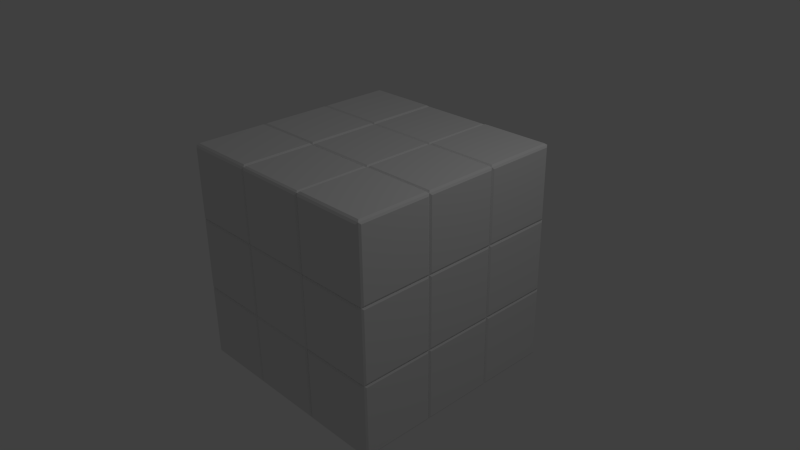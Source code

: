# Source: rubics.blend  (saved by Blender 2.71.0; exported with 4.5.12 LTS)
import bpy
from mathutils import Matrix  # noqa: F401  (used for matrix-valued properties, if any)

bpy.ops.wm.read_factory_settings(use_empty=True)
scene = bpy.context.scene
scene.name = 'Scene'

# ---- collections
col_collection_1 = bpy.data.collections.new('Collection 1'); scene.collection.children.link(col_collection_1)

# ---- materials (node trees are filled in below, after node groups)
mat_material = bpy.data.materials.new('Material')
mat_material.alpha_threshold = 0.0
mat_material.use_transparent_shadow = False
mat_material.roughness = 0.5
mat_material.line_color = (0.0, 0.0, 0.0, 1.0)

# ---- material node trees

# ---- world
world_world = bpy.data.worlds.new('World'); scene.world = world_world
world_world.color = (0.05088, 0.05088, 0.05088)
world_world.use_sun_shadow = False
world_world.sun_shadow_jitter_overblur = 0.0
world_world.cycles.sampling_method = 'MANUAL'
world_world.cycles.sample_map_resolution = 256

# ---- cameras
cam_camera = bpy.data.cameras.new('Camera')
cam_camera.clip_end = 100.0
cam_camera.lens = 35.0
cam_camera.sensor_width = 32.0
cam_camera.sensor_height = 18.0
cam_camera.ortho_scale = 7.314
cam_camera.dof.focus_distance = 0.0
cam_camera.dof.aperture_fstop = 128.0

# ---- lights
light_lamp = bpy.data.lights.new('Lamp', 'POINT')
light_lamp.transmission_factor = 0.0
light_lamp.cutoff_distance = 30.0
light_lamp.energy = 100.0
light_lamp.shadow_buffer_clip_start = 1.001
light_lamp.shadow_soft_size = 0.1
light_lamp.shadow_maximum_resolution = 0.006
light_lamp.use_absolute_resolution = True
light_lamp.cycles.use_multiple_importance_sampling = False

# ---- meshes
me_cube_028 = bpy.data.meshes.new('Cube.028')
me_cube_028.from_pydata([(1.0, 1.0, -1.0), (1.0, -1.0, -1.0), (-1.0, -1.0, -1.0), (-1.0, 1.0, -1.0), (1.0, 1.0, 1.0), (1.0, -1.0, 1.0), (-1.0, -1.0, 1.0), (-1.0, 1.0, 1.0), (1.0, 1.0, -1.0), (1.0, -1.0, -1.0), (1.0, 1.0, 1.0), (1.0, -1.0, 1.0), (1.0, 1.0, -1.0), (1.0, -1.0, -1.0), (1.0, 1.0, 1.0), (1.0, -1.0, 1.0), (1.0, 1.0, -1.0), (1.0, -1.0, -1.0), (1.0, 1.0, 1.0), (1.0, -1.0, 1.0), (1.03, 0.95, -0.95), (1.03, -0.95, -0.95), (1.03, 0.95, 0.95), (1.03, -0.95, 0.95)], [], [(0, 1, 2, 3), (4, 7, 6, 5), (4, 5, 11, 10), (1, 5, 6, 2), (2, 6, 7, 3), (4, 0, 3, 7), (10, 11, 15, 14), (5, 1, 9, 11), (0, 4, 10, 8), (1, 0, 8, 9), (14, 15, 19, 18), (11, 9, 13, 15), (8, 10, 14, 12), (9, 8, 12, 13), (18, 19, 23, 22), (15, 13, 17, 19), (12, 14, 18, 16), (13, 12, 16, 17), (20, 22, 23, 21), (19, 17, 21, 23), (16, 18, 22, 20), (17, 16, 20, 21)])
me_cube_028.materials.append(mat_material)
me_cube_028.use_remesh_preserve_volume = False
me_cube_028.use_remesh_preserve_attributes = False
me_cube_028.use_mirror_vertex_groups = False
me_cube_028.update()
me_cube_027 = bpy.data.meshes.new('Cube.027')
me_cube_027.from_pydata([(1.0, 1.0, -1.0), (1.0, -1.0, -1.0), (-1.0, -1.0, -1.0), (-1.0, 1.0, -1.0), (1.0, 1.0, 1.0), (1.0, -1.0, 1.0), (-1.0, -1.0, 1.0), (-1.0, 1.0, 1.0), (1.0, 1.0, -1.0), (1.0, -1.0, -1.0), (1.0, 1.0, 1.0), (1.0, -1.0, 1.0), (1.0, 1.0, -1.0), (1.0, -1.0, -1.0), (1.0, 1.0, 1.0), (1.0, -1.0, 1.0), (1.0, 1.0, -1.0), (1.0, -1.0, -1.0), (1.0, 1.0, 1.0), (1.0, -1.0, 1.0), (1.03, 0.95, -0.95), (1.03, -0.95, -0.95), (1.03, 0.95, 0.95), (1.03, -0.95, 0.95)], [], [(0, 1, 2, 3), (4, 7, 6, 5), (4, 5, 11, 10), (1, 5, 6, 2), (2, 6, 7, 3), (4, 0, 3, 7), (10, 11, 15, 14), (5, 1, 9, 11), (0, 4, 10, 8), (1, 0, 8, 9), (14, 15, 19, 18), (11, 9, 13, 15), (8, 10, 14, 12), (9, 8, 12, 13), (18, 19, 23, 22), (15, 13, 17, 19), (12, 14, 18, 16), (13, 12, 16, 17), (20, 22, 23, 21), (19, 17, 21, 23), (16, 18, 22, 20), (17, 16, 20, 21)])
me_cube_027.materials.append(mat_material)
me_cube_027.use_remesh_preserve_volume = False
me_cube_027.use_remesh_preserve_attributes = False
me_cube_027.use_mirror_vertex_groups = False
me_cube_027.update()
me_cube_026 = bpy.data.meshes.new('Cube.026')
me_cube_026.from_pydata([(1.0, 1.0, -1.0), (1.0, -1.0, -1.0), (-1.0, -1.0, -1.0), (-1.0, 1.0, -1.0), (1.0, 1.0, 1.0), (1.0, -1.0, 1.0), (-1.0, -1.0, 1.0), (-1.0, 1.0, 1.0), (1.0, 1.0, -1.0), (1.0, -1.0, -1.0), (1.0, 1.0, 1.0), (1.0, -1.0, 1.0), (1.0, 1.0, -1.0), (1.0, -1.0, -1.0), (1.0, 1.0, 1.0), (1.0, -1.0, 1.0), (1.0, 1.0, -1.0), (1.0, -1.0, -1.0), (1.0, 1.0, 1.0), (1.0, -1.0, 1.0), (1.03, 0.95, -0.95), (1.03, -0.95, -0.95), (1.03, 0.95, 0.95), (1.03, -0.95, 0.95), (1.0, 1.0, -1.0), (-1.0, 1.0, -1.0), (1.0, 1.0, 1.0), (-1.0, 1.0, 1.0), (0.95, 1.04, -0.95), (-0.95, 1.04, -0.95), (0.95, 1.04, 0.95), (-0.95, 1.04, 0.95)], [], [(0, 1, 2, 3), (4, 7, 6, 5), (4, 5, 11, 10), (1, 5, 6, 2), (2, 6, 7, 3), (7, 4, 26, 27), (10, 11, 15, 14), (5, 1, 9, 11), (0, 4, 10, 8), (1, 0, 8, 9), (14, 15, 19, 18), (11, 9, 13, 15), (8, 10, 14, 12), (9, 8, 12, 13), (18, 19, 23, 22), (15, 13, 17, 19), (12, 14, 18, 16), (13, 12, 16, 17), (20, 22, 23, 21), (19, 17, 21, 23), (16, 18, 22, 20), (17, 16, 20, 21), (27, 26, 30, 31), (3, 7, 27, 25), (4, 0, 24, 26), (0, 3, 25, 24), (30, 28, 29, 31), (25, 27, 31, 29), (26, 24, 28, 30), (24, 25, 29, 28)])
me_cube_026.materials.append(mat_material)
me_cube_026.use_remesh_preserve_volume = False
me_cube_026.use_remesh_preserve_attributes = False
me_cube_026.use_mirror_vertex_groups = False
me_cube_026.update()
me_cube_025 = bpy.data.meshes.new('Cube.025')
me_cube_025.from_pydata([(1.0, 1.0, -1.0), (1.0, -1.0, -1.0), (-1.0, -1.0, -1.0), (-1.0, 1.0, -1.0), (1.0, 1.0, 1.0), (1.0, -1.0, 1.0), (-1.0, -1.0, 1.0), (-1.0, 1.0, 1.0), (1.0, 1.0, -1.0), (1.0, -1.0, -1.0), (1.0, 1.0, 1.0), (1.0, -1.0, 1.0), (1.0, 1.0, -1.0), (1.0, -1.0, -1.0), (1.0, 1.0, 1.0), (1.0, -1.0, 1.0), (1.0, 1.0, -1.0), (1.0, -1.0, -1.0), (1.0, 1.0, 1.0), (1.0, -1.0, 1.0), (1.03, 0.95, -0.95), (1.03, -0.95, -0.95), (1.03, 0.95, 0.95), (1.03, -0.95, 0.95), (0.95, -1.04, -0.95), (-0.95, -1.04, -0.95), (0.95, -1.04, 0.95), (-0.95, -1.04, 0.95)], [], [(0, 1, 2, 3), (4, 7, 6, 5), (4, 5, 11, 10), (5, 6, 27, 26), (2, 6, 7, 3), (4, 0, 3, 7), (10, 11, 15, 14), (5, 1, 9, 11), (0, 4, 10, 8), (1, 0, 8, 9), (14, 15, 19, 18), (11, 9, 13, 15), (8, 10, 14, 12), (9, 8, 12, 13), (18, 19, 23, 22), (15, 13, 17, 19), (12, 14, 18, 16), (13, 12, 16, 17), (20, 22, 23, 21), (19, 17, 21, 23), (16, 18, 22, 20), (17, 16, 20, 21), (24, 26, 27, 25), (6, 2, 25, 27), (1, 5, 26, 24), (2, 1, 24, 25)])
me_cube_025.materials.append(mat_material)
me_cube_025.use_remesh_preserve_volume = False
me_cube_025.use_remesh_preserve_attributes = False
me_cube_025.use_mirror_vertex_groups = False
me_cube_025.update()
me_cube_024 = bpy.data.meshes.new('Cube.024')
me_cube_024.from_pydata([(1.0, 1.0, -1.0), (1.0, -1.0, -1.0), (-1.0, -1.0, -1.0), (-1.0, 1.0, -1.0), (1.0, 1.0, 1.0), (1.0, -1.0, 1.0), (-1.0, -1.0, 1.0), (-1.0, 1.0, 1.0), (1.0, 1.0, -1.0), (1.0, -1.0, -1.0), (1.0, 1.0, 1.0), (1.0, -1.0, 1.0), (1.0, 1.0, -1.0), (1.0, -1.0, -1.0), (1.0, 1.0, 1.0), (1.0, -1.0, 1.0), (1.0, 1.0, -1.0), (1.0, -1.0, -1.0), (1.0, 1.0, 1.0), (1.0, -1.0, 1.0), (1.03, 0.95, -0.95), (1.03, -0.95, -0.95), (1.03, 0.95, 0.95), (1.03, -0.95, 0.95)], [], [(0, 1, 2, 3), (4, 7, 6, 5), (4, 5, 11, 10), (1, 5, 6, 2), (2, 6, 7, 3), (4, 0, 3, 7), (10, 11, 15, 14), (5, 1, 9, 11), (0, 4, 10, 8), (1, 0, 8, 9), (14, 15, 19, 18), (11, 9, 13, 15), (8, 10, 14, 12), (9, 8, 12, 13), (18, 19, 23, 22), (15, 13, 17, 19), (12, 14, 18, 16), (13, 12, 16, 17), (20, 22, 23, 21), (19, 17, 21, 23), (16, 18, 22, 20), (17, 16, 20, 21)])
me_cube_024.materials.append(mat_material)
me_cube_024.use_remesh_preserve_volume = False
me_cube_024.use_remesh_preserve_attributes = False
me_cube_024.use_mirror_vertex_groups = False
me_cube_024.update()
me_cube_023 = bpy.data.meshes.new('Cube.023')
me_cube_023.from_pydata([(1.0, 1.0, -1.0), (1.0, -1.0, -1.0), (-1.0, -1.0, -1.0), (-1.0, 1.0, -1.0), (1.0, 1.0, 1.0), (1.0, -1.0, 1.0), (-1.0, -1.0, 1.0), (-1.0, 1.0, 1.0), (1.0, 1.0, -1.0), (1.0, -1.0, -1.0), (1.0, 1.0, 1.0), (1.0, -1.0, 1.0), (1.0, 1.0, -1.0), (1.0, -1.0, -1.0), (1.0, 1.0, 1.0), (1.0, -1.0, 1.0), (1.0, 1.0, -1.0), (1.0, -1.0, -1.0), (1.0, 1.0, 1.0), (1.0, -1.0, 1.0), (1.03, 0.95, -0.95), (1.03, -0.95, -0.95), (1.03, 0.95, 0.95), (1.03, -0.95, 0.95)], [], [(0, 1, 2, 3), (4, 7, 6, 5), (4, 5, 11, 10), (1, 5, 6, 2), (2, 6, 7, 3), (4, 0, 3, 7), (10, 11, 15, 14), (5, 1, 9, 11), (0, 4, 10, 8), (1, 0, 8, 9), (14, 15, 19, 18), (11, 9, 13, 15), (8, 10, 14, 12), (9, 8, 12, 13), (18, 19, 23, 22), (15, 13, 17, 19), (12, 14, 18, 16), (13, 12, 16, 17), (20, 22, 23, 21), (19, 17, 21, 23), (16, 18, 22, 20), (17, 16, 20, 21)])
me_cube_023.materials.append(mat_material)
me_cube_023.use_remesh_preserve_volume = False
me_cube_023.use_remesh_preserve_attributes = False
me_cube_023.use_mirror_vertex_groups = False
me_cube_023.update()
me_cube_022 = bpy.data.meshes.new('Cube.022')
me_cube_022.from_pydata([(1.0, 1.0, -1.0), (1.0, -1.0, -1.0), (-1.0, -1.0, -1.0), (-1.0, 1.0, -1.0), (1.0, 1.0, 1.0), (1.0, -1.0, 1.0), (-1.0, -1.0, 1.0), (-1.0, 1.0, 1.0), (1.0, 1.0, -1.0), (1.0, -1.0, -1.0), (1.0, 1.0, 1.0), (1.0, -1.0, 1.0), (1.0, 1.0, -1.0), (1.0, -1.0, -1.0), (1.0, 1.0, 1.0), (1.0, -1.0, 1.0), (1.0, 1.0, -1.0), (1.0, -1.0, -1.0), (1.0, 1.0, 1.0), (1.0, -1.0, 1.0), (1.03, 0.95, -0.95), (1.03, -0.95, -0.95), (1.03, 0.95, 0.95), (1.03, -0.95, 0.95), (0.95, -1.04, -0.95), (-0.95, -1.04, -0.95), (0.95, -1.04, 0.95), (-0.95, -1.04, 0.95)], [], [(0, 1, 2, 3), (4, 7, 6, 5), (4, 5, 11, 10), (5, 6, 27, 26), (2, 6, 7, 3), (4, 0, 3, 7), (10, 11, 15, 14), (5, 1, 9, 11), (0, 4, 10, 8), (1, 0, 8, 9), (14, 15, 19, 18), (11, 9, 13, 15), (8, 10, 14, 12), (9, 8, 12, 13), (18, 19, 23, 22), (15, 13, 17, 19), (12, 14, 18, 16), (13, 12, 16, 17), (20, 22, 23, 21), (19, 17, 21, 23), (16, 18, 22, 20), (17, 16, 20, 21), (24, 26, 27, 25), (6, 2, 25, 27), (1, 5, 26, 24), (2, 1, 24, 25)])
me_cube_022.materials.append(mat_material)
me_cube_022.use_remesh_preserve_volume = False
me_cube_022.use_remesh_preserve_attributes = False
me_cube_022.use_mirror_vertex_groups = False
me_cube_022.update()
me_cube_021 = bpy.data.meshes.new('Cube.021')
me_cube_021.from_pydata([(1.0, 1.0, -1.0), (1.0, -1.0, -1.0), (-1.0, -1.0, -1.0), (-1.0, 1.0, -1.0), (1.0, 1.0, 1.0), (1.0, -1.0, 1.0), (-1.0, -1.0, 1.0), (-1.0, 1.0, 1.0), (1.0, 1.0, -1.0), (1.0, -1.0, -1.0), (1.0, 1.0, 1.0), (1.0, -1.0, 1.0), (1.0, 1.0, -1.0), (1.0, -1.0, -1.0), (1.0, 1.0, 1.0), (1.0, -1.0, 1.0), (1.0, 1.0, -1.0), (1.0, -1.0, -1.0), (1.0, 1.0, 1.0), (1.0, -1.0, 1.0), (1.03, 0.95, -0.95), (1.03, -0.95, -0.95), (1.03, 0.95, 0.95), (1.03, -0.95, 0.95), (1.0, 1.0, -1.0), (-1.0, 1.0, -1.0), (1.0, 1.0, 1.0), (-1.0, 1.0, 1.0), (1.0, 1.0, -1.0), (-1.0, 1.0, -1.0), (1.0, 1.0, 1.0), (-1.0, 1.0, 1.0), (0.95, 1.04, -0.95), (-0.95, 1.04, -0.95), (0.95, 1.04, 0.95), (-0.95, 1.04, 0.95)], [], [(0, 1, 2, 3), (4, 7, 6, 5), (4, 5, 11, 10), (1, 5, 6, 2), (2, 6, 7, 3), (7, 4, 26, 27), (10, 11, 15, 14), (5, 1, 9, 11), (0, 4, 10, 8), (1, 0, 8, 9), (14, 15, 19, 18), (11, 9, 13, 15), (8, 10, 14, 12), (9, 8, 12, 13), (18, 19, 23, 22), (15, 13, 17, 19), (12, 14, 18, 16), (13, 12, 16, 17), (20, 22, 23, 21), (19, 17, 21, 23), (16, 18, 22, 20), (17, 16, 20, 21), (27, 26, 30, 31), (3, 7, 27, 25), (4, 0, 24, 26), (0, 3, 25, 24), (31, 30, 34, 35), (25, 27, 31, 29), (26, 24, 28, 30), (24, 25, 29, 28), (34, 32, 33, 35), (29, 31, 35, 33), (30, 28, 32, 34), (28, 29, 33, 32)])
me_cube_021.materials.append(mat_material)
me_cube_021.use_remesh_preserve_volume = False
me_cube_021.use_remesh_preserve_attributes = False
me_cube_021.use_mirror_vertex_groups = False
me_cube_021.update()
me_cube_020 = bpy.data.meshes.new('Cube.020')
me_cube_020.from_pydata([(1.0, 1.0, -1.0), (1.0, -1.0, -1.0), (-1.0, -1.0, -1.0), (-1.0, 1.0, -1.0), (1.0, 1.0, 1.0), (1.0, -1.0, 1.0), (-1.0, -1.0, 1.0), (-1.0, 1.0, 1.0), (1.0, 1.0, -1.0), (1.0, -1.0, -1.0), (1.0, 1.0, 1.0), (1.0, -1.0, 1.0), (1.0, 1.0, -1.0), (1.0, -1.0, -1.0), (1.0, 1.0, 1.0), (1.0, -1.0, 1.0), (1.0, 1.0, -1.0), (1.0, -1.0, -1.0), (1.0, 1.0, 1.0), (1.0, -1.0, 1.0), (1.03, 0.95, -0.95), (1.03, -0.95, -0.95), (1.03, 0.95, 0.95), (1.03, -0.95, 0.95), (1.03, 0.95, -0.95), (1.03, -0.95, -0.95), (1.03, 0.95, 0.95), (1.03, -0.95, 0.95), (0.95, 1.04, -0.95), (-0.95, 1.04, -0.95), (0.95, 1.04, 0.95), (-0.95, 1.04, 0.95)], [], [(0, 1, 2, 3), (4, 7, 6, 5), (4, 5, 11, 10), (1, 5, 6, 2), (2, 6, 7, 3), (7, 4, 30, 31), (10, 11, 15, 14), (5, 1, 9, 11), (0, 4, 10, 8), (1, 0, 8, 9), (14, 15, 19, 18), (11, 9, 13, 15), (8, 10, 14, 12), (9, 8, 12, 13), (18, 19, 23, 22), (15, 13, 17, 19), (12, 14, 18, 16), (13, 12, 16, 17), (22, 23, 27, 26), (19, 17, 21, 23), (16, 18, 22, 20), (17, 16, 20, 21), (24, 26, 27, 25), (23, 21, 25, 27), (20, 22, 26, 24), (21, 20, 24, 25), (30, 28, 29, 31), (3, 7, 31, 29), (4, 0, 28, 30), (0, 3, 29, 28)])
me_cube_020.materials.append(mat_material)
me_cube_020.use_remesh_preserve_volume = False
me_cube_020.use_remesh_preserve_attributes = False
me_cube_020.use_mirror_vertex_groups = False
me_cube_020.update()
me_cube_019 = bpy.data.meshes.new('Cube.019')
me_cube_019.from_pydata([(1.0, 1.0, -1.0), (1.0, -1.0, -1.0), (-1.0, -1.0, -1.0), (-1.0, 1.0, -1.0), (1.0, 1.0, 1.0), (1.0, -1.0, 1.0), (-1.0, -1.0, 1.0), (-1.0, 1.0, 1.0), (1.0, 1.0, -1.0), (1.0, -1.0, -1.0), (1.0, 1.0, 1.0), (1.0, -1.0, 1.0), (1.0, 1.0, -1.0), (1.0, -1.0, -1.0), (1.0, 1.0, 1.0), (1.0, -1.0, 1.0), (1.0, 1.0, -1.0), (1.0, -1.0, -1.0), (1.0, 1.0, 1.0), (1.0, -1.0, 1.0), (1.03, 0.95, -0.95), (1.03, -0.95, -0.95), (1.03, 0.95, 0.95), (1.03, -0.95, 0.95), (0.95, -1.04, -0.95), (-0.95, -1.04, -0.95), (0.95, -1.04, 0.95), (-0.95, -1.04, 0.95)], [], [(0, 1, 2, 3), (4, 7, 6, 5), (4, 5, 11, 10), (5, 6, 27, 26), (2, 6, 7, 3), (4, 0, 3, 7), (10, 11, 15, 14), (5, 1, 9, 11), (0, 4, 10, 8), (1, 0, 8, 9), (14, 15, 19, 18), (11, 9, 13, 15), (8, 10, 14, 12), (9, 8, 12, 13), (18, 19, 23, 22), (15, 13, 17, 19), (12, 14, 18, 16), (13, 12, 16, 17), (20, 22, 23, 21), (19, 17, 21, 23), (16, 18, 22, 20), (17, 16, 20, 21), (24, 26, 27, 25), (6, 2, 25, 27), (1, 5, 26, 24), (2, 1, 24, 25)])
me_cube_019.materials.append(mat_material)
me_cube_019.use_remesh_preserve_volume = False
me_cube_019.use_remesh_preserve_attributes = False
me_cube_019.use_mirror_vertex_groups = False
me_cube_019.update()
me_cube_018 = bpy.data.meshes.new('Cube.018')
me_cube_018.from_pydata([(1.0, 1.0, -1.0), (1.0, -1.0, -1.0), (-1.0, -1.0, -1.0), (-1.0, 1.0, -1.0), (1.0, 1.0, 1.0), (1.0, -1.0, 1.0), (-1.0, -1.0, 1.0), (-1.0, 1.0, 1.0), (1.0, 1.0, -1.0), (1.0, -1.0, -1.0), (1.0, 1.0, 1.0), (1.0, -1.0, 1.0), (1.0, 1.0, -1.0), (1.0, -1.0, -1.0), (1.0, 1.0, 1.0), (1.0, -1.0, 1.0), (1.0, 1.0, -1.0), (1.0, -1.0, -1.0), (1.0, 1.0, 1.0), (1.0, -1.0, 1.0), (1.03, 0.95, -0.95), (1.03, -0.95, -0.95), (1.03, 0.95, 0.95), (1.03, -0.95, 0.95)], [], [(0, 1, 2, 3), (4, 7, 6, 5), (4, 5, 11, 10), (1, 5, 6, 2), (2, 6, 7, 3), (4, 0, 3, 7), (10, 11, 15, 14), (5, 1, 9, 11), (0, 4, 10, 8), (1, 0, 8, 9), (14, 15, 19, 18), (11, 9, 13, 15), (8, 10, 14, 12), (9, 8, 12, 13), (18, 19, 23, 22), (15, 13, 17, 19), (12, 14, 18, 16), (13, 12, 16, 17), (20, 22, 23, 21), (19, 17, 21, 23), (16, 18, 22, 20), (17, 16, 20, 21)])
me_cube_018.materials.append(mat_material)
me_cube_018.use_remesh_preserve_volume = False
me_cube_018.use_remesh_preserve_attributes = False
me_cube_018.use_mirror_vertex_groups = False
me_cube_018.update()
me_cube_017 = bpy.data.meshes.new('Cube.017')
me_cube_017.from_pydata([(1.0, 1.0, -1.0), (1.0, -1.0, -1.0), (-1.0, -1.0, -1.0), (-1.0, 1.0, -1.0), (1.0, 1.0, 1.0), (1.0, -1.0, 1.0), (-1.0, -1.0, 1.0), (-1.0, 1.0, 1.0), (1.0, 1.0, -1.0), (1.0, -1.0, -1.0), (1.0, 1.0, 1.0), (1.0, -1.0, 1.0), (1.0, 1.0, -1.0), (1.0, -1.0, -1.0), (1.0, 1.0, 1.0), (1.0, -1.0, 1.0), (1.0, 1.0, -1.0), (1.0, -1.0, -1.0), (1.0, 1.0, 1.0), (1.0, -1.0, 1.0), (1.03, 0.95, -0.95), (1.03, -0.95, -0.95), (1.03, 0.95, 0.95), (1.03, -0.95, 0.95), (0.95, 0.95, 1.04), (0.95, -0.95, 1.04), (-0.95, -0.95, 1.04), (-0.95, 0.95, 1.04)], [], [(0, 1, 2, 3), (7, 6, 26, 27), (4, 5, 11, 10), (1, 5, 6, 2), (2, 6, 7, 3), (4, 0, 3, 7), (10, 11, 15, 14), (5, 1, 9, 11), (0, 4, 10, 8), (1, 0, 8, 9), (14, 15, 19, 18), (11, 9, 13, 15), (8, 10, 14, 12), (9, 8, 12, 13), (18, 19, 23, 22), (15, 13, 17, 19), (12, 14, 18, 16), (13, 12, 16, 17), (20, 22, 23, 21), (19, 17, 21, 23), (16, 18, 22, 20), (17, 16, 20, 21), (24, 27, 26, 25), (6, 5, 25, 26), (4, 7, 27, 24), (5, 4, 24, 25)])
me_cube_017.materials.append(mat_material)
me_cube_017.use_remesh_preserve_volume = False
me_cube_017.use_remesh_preserve_attributes = False
me_cube_017.use_mirror_vertex_groups = False
me_cube_017.update()
me_cube_016 = bpy.data.meshes.new('Cube.016')
me_cube_016.from_pydata([(1.0, 1.0, -1.0), (1.0, -1.0, -1.0), (-1.0, -1.0, -1.0), (-1.0, 1.0, -1.0), (1.0, 1.0, 1.0), (1.0, -1.0, 1.0), (-1.0, -1.0, 1.0), (-1.0, 1.0, 1.0), (1.0, 1.0, -1.0), (1.0, -1.0, -1.0), (1.0, 1.0, 1.0), (1.0, -1.0, 1.0), (1.0, 1.0, -1.0), (1.0, -1.0, -1.0), (1.0, 1.0, 1.0), (1.0, -1.0, 1.0), (1.0, 1.0, -1.0), (1.0, -1.0, -1.0), (1.0, 1.0, 1.0), (1.0, -1.0, 1.0), (1.03, 0.95, -0.95), (1.03, -0.95, -0.95), (1.03, 0.95, 0.95), (1.03, -0.95, 0.95), (0.95, 0.95, 1.04), (0.95, -0.95, 1.04), (-0.95, -0.95, 1.04), (-0.95, 0.95, 1.04), (0.95, -1.04, -0.95), (-0.95, -1.04, -0.95), (0.95, -1.04, 0.95), (-0.95, -1.04, 0.95)], [], [(0, 1, 2, 3), (7, 6, 26, 27), (4, 5, 11, 10), (5, 6, 31, 30), (2, 6, 7, 3), (4, 0, 3, 7), (10, 11, 15, 14), (5, 1, 9, 11), (0, 4, 10, 8), (1, 0, 8, 9), (14, 15, 19, 18), (11, 9, 13, 15), (8, 10, 14, 12), (9, 8, 12, 13), (18, 19, 23, 22), (15, 13, 17, 19), (12, 14, 18, 16), (13, 12, 16, 17), (20, 22, 23, 21), (19, 17, 21, 23), (16, 18, 22, 20), (17, 16, 20, 21), (24, 27, 26, 25), (6, 5, 25, 26), (4, 7, 27, 24), (5, 4, 24, 25), (28, 30, 31, 29), (6, 2, 29, 31), (1, 5, 30, 28), (2, 1, 28, 29)])
me_cube_016.materials.append(mat_material)
me_cube_016.use_remesh_preserve_volume = False
me_cube_016.use_remesh_preserve_attributes = False
me_cube_016.use_mirror_vertex_groups = False
me_cube_016.update()
me_cube_015 = bpy.data.meshes.new('Cube.015')
me_cube_015.from_pydata([(1.0, 1.0, -1.0), (1.0, -1.0, -1.0), (-1.0, -1.0, -1.0), (-1.0, 1.0, -1.0), (1.0, 1.0, 1.0), (1.0, -1.0, 1.0), (-1.0, -1.0, 1.0), (-1.0, 1.0, 1.0), (1.0, 1.0, -1.0), (1.0, -1.0, -1.0), (1.0, 1.0, 1.0), (1.0, -1.0, 1.0), (1.0, 1.0, -1.0), (1.0, -1.0, -1.0), (1.0, 1.0, 1.0), (1.0, -1.0, 1.0), (1.0, 1.0, -1.0), (1.0, -1.0, -1.0), (1.0, 1.0, 1.0), (1.0, -1.0, 1.0), (1.03, 0.95, -0.95), (1.03, -0.95, -0.95), (1.03, 0.95, 0.95), (1.03, -0.95, 0.95), (0.95, 1.04, -0.95), (-0.95, 1.04, -0.95), (0.95, 1.04, 0.95), (-0.95, 1.04, 0.95), (0.95, 0.95, 1.04), (0.95, -0.95, 1.04), (-0.95, -0.95, 1.04), (-0.95, 0.95, 1.04)], [], [(0, 1, 2, 3), (7, 6, 30, 31), (4, 5, 11, 10), (1, 5, 6, 2), (2, 6, 7, 3), (7, 4, 26, 27), (10, 11, 15, 14), (5, 1, 9, 11), (0, 4, 10, 8), (1, 0, 8, 9), (14, 15, 19, 18), (11, 9, 13, 15), (8, 10, 14, 12), (9, 8, 12, 13), (18, 19, 23, 22), (15, 13, 17, 19), (12, 14, 18, 16), (13, 12, 16, 17), (20, 22, 23, 21), (19, 17, 21, 23), (16, 18, 22, 20), (17, 16, 20, 21), (26, 24, 25, 27), (3, 7, 27, 25), (4, 0, 24, 26), (0, 3, 25, 24), (28, 31, 30, 29), (6, 5, 29, 30), (4, 7, 31, 28), (5, 4, 28, 29)])
me_cube_015.materials.append(mat_material)
me_cube_015.use_remesh_preserve_volume = False
me_cube_015.use_remesh_preserve_attributes = False
me_cube_015.use_mirror_vertex_groups = False
me_cube_015.update()
me_cube_014 = bpy.data.meshes.new('Cube.014')
me_cube_014.from_pydata([(1.0, 1.0, -1.0), (1.0, -1.0, -1.0), (-1.0, -1.0, -1.0), (-1.0, 1.0, -1.0), (1.0, 1.0, 1.0), (1.0, -1.0, 1.0), (-1.0, -1.0, 1.0), (-1.0, 1.0, 1.0), (1.0, 1.0, -1.0), (1.0, -1.0, -1.0), (1.0, 1.0, 1.0), (1.0, -1.0, 1.0), (1.0, 1.0, -1.0), (1.0, -1.0, -1.0), (1.0, 1.0, 1.0), (1.0, -1.0, 1.0), (1.0, 1.0, -1.0), (1.0, -1.0, -1.0), (1.0, 1.0, 1.0), (1.0, -1.0, 1.0), (1.03, 0.95, -0.95), (1.03, -0.95, -0.95), (1.03, 0.95, 0.95), (1.03, -0.95, 0.95), (1.0, 1.0, -1.0), (1.0, -1.0, -1.0), (-1.0, -1.0, -1.0), (-1.0, 1.0, -1.0), (0.95, 0.95, -1.04), (0.95, -0.95, -1.04), (-0.95, -0.95, -1.04), (-0.95, 0.95, -1.04)], [], [(2, 3, 27, 26), (4, 7, 6, 5), (4, 5, 11, 10), (1, 5, 6, 2), (2, 6, 7, 3), (4, 0, 3, 7), (10, 11, 15, 14), (5, 1, 9, 11), (0, 4, 10, 8), (1, 0, 8, 9), (14, 15, 19, 18), (11, 9, 13, 15), (8, 10, 14, 12), (9, 8, 12, 13), (18, 19, 23, 22), (15, 13, 17, 19), (12, 14, 18, 16), (13, 12, 16, 17), (20, 22, 23, 21), (19, 17, 21, 23), (16, 18, 22, 20), (17, 16, 20, 21), (26, 27, 31, 30), (1, 2, 26, 25), (3, 0, 24, 27), (0, 1, 25, 24), (28, 29, 30, 31), (25, 26, 30, 29), (27, 24, 28, 31), (24, 25, 29, 28)])
me_cube_014.materials.append(mat_material)
me_cube_014.use_remesh_preserve_volume = False
me_cube_014.use_remesh_preserve_attributes = False
me_cube_014.use_mirror_vertex_groups = False
me_cube_014.update()
me_cube_013 = bpy.data.meshes.new('Cube.013')
me_cube_013.from_pydata([(1.0, 1.0, -1.0), (1.0, -1.0, -1.0), (-1.0, -1.0, -1.0), (-1.0, 1.0, -1.0), (1.0, 1.0, 1.0), (1.0, -1.0, 1.0), (-1.0, -1.0, 1.0), (-1.0, 1.0, 1.0), (1.0, 1.0, -1.0), (1.0, -1.0, -1.0), (1.0, 1.0, 1.0), (1.0, -1.0, 1.0), (1.0, 1.0, -1.0), (1.0, -1.0, -1.0), (1.0, 1.0, 1.0), (1.0, -1.0, 1.0), (1.0, 1.0, -1.0), (1.0, -1.0, -1.0), (1.0, 1.0, 1.0), (1.0, -1.0, 1.0), (1.03, 0.95, -0.95), (1.03, -0.95, -0.95), (1.03, 0.95, 0.95), (1.03, -0.95, 0.95), (0.95, -1.04, -0.95), (-0.95, -1.04, -0.95), (0.95, -1.04, 0.95), (-0.95, -1.04, 0.95), (0.95, 0.95, -1.04), (0.95, -0.95, -1.04), (-0.95, -0.95, -1.04), (-0.95, 0.95, -1.04)], [], [(2, 3, 31, 30), (4, 7, 6, 5), (4, 5, 11, 10), (5, 6, 27, 26), (2, 6, 7, 3), (4, 0, 3, 7), (10, 11, 15, 14), (5, 1, 9, 11), (0, 4, 10, 8), (1, 0, 8, 9), (14, 15, 19, 18), (11, 9, 13, 15), (8, 10, 14, 12), (9, 8, 12, 13), (18, 19, 23, 22), (15, 13, 17, 19), (12, 14, 18, 16), (13, 12, 16, 17), (20, 22, 23, 21), (19, 17, 21, 23), (16, 18, 22, 20), (17, 16, 20, 21), (24, 26, 27, 25), (6, 2, 25, 27), (1, 5, 26, 24), (2, 1, 24, 25), (28, 29, 30, 31), (1, 2, 30, 29), (3, 0, 28, 31), (0, 1, 29, 28)])
me_cube_013.materials.append(mat_material)
me_cube_013.use_remesh_preserve_volume = False
me_cube_013.use_remesh_preserve_attributes = False
me_cube_013.use_mirror_vertex_groups = False
me_cube_013.update()
me_cube_012 = bpy.data.meshes.new('Cube.012')
me_cube_012.from_pydata([(1.0, 1.0, -1.0), (1.0, -1.0, -1.0), (-1.0, -1.0, -1.0), (-1.0, 1.0, -1.0), (1.0, 1.0, 1.0), (1.0, -1.0, 1.0), (-1.0, -1.0, 1.0), (-1.0, 1.0, 1.0), (1.0, 1.0, -1.0), (1.0, -1.0, -1.0), (1.0, 1.0, 1.0), (1.0, -1.0, 1.0), (1.0, 1.0, -1.0), (1.0, -1.0, -1.0), (1.0, 1.0, 1.0), (1.0, -1.0, 1.0), (1.0, 1.0, -1.0), (1.0, -1.0, -1.0), (1.0, 1.0, 1.0), (1.0, -1.0, 1.0), (1.03, 0.95, -0.95), (1.03, -0.95, -0.95), (1.03, 0.95, 0.95), (1.03, -0.95, 0.95), (0.95, 1.04, -0.95), (-0.95, 1.04, -0.95), (0.95, 1.04, 0.95), (-0.95, 1.04, 0.95), (0.95, 0.95, -1.04), (0.95, -0.95, -1.04), (-0.95, -0.95, -1.04), (-0.95, 0.95, -1.04)], [], [(2, 3, 31, 30), (4, 7, 6, 5), (4, 5, 11, 10), (1, 5, 6, 2), (2, 6, 7, 3), (7, 4, 26, 27), (10, 11, 15, 14), (5, 1, 9, 11), (0, 4, 10, 8), (1, 0, 8, 9), (14, 15, 19, 18), (11, 9, 13, 15), (8, 10, 14, 12), (9, 8, 12, 13), (18, 19, 23, 22), (15, 13, 17, 19), (12, 14, 18, 16), (13, 12, 16, 17), (20, 22, 23, 21), (19, 17, 21, 23), (16, 18, 22, 20), (17, 16, 20, 21), (26, 24, 25, 27), (3, 7, 27, 25), (4, 0, 24, 26), (0, 3, 25, 24), (28, 29, 30, 31), (1, 2, 30, 29), (3, 0, 28, 31), (0, 1, 29, 28)])
me_cube_012.materials.append(mat_material)
me_cube_012.use_remesh_preserve_volume = False
me_cube_012.use_remesh_preserve_attributes = False
me_cube_012.use_mirror_vertex_groups = False
me_cube_012.update()
me_cube_011 = bpy.data.meshes.new('Cube.011')
me_cube_011.from_pydata([(1.0, 1.0, -1.0), (1.0, -1.0, -1.0), (-1.0, -1.0, -1.0), (-1.0, 1.0, -1.0), (1.0, 1.0, 1.0), (1.0, -1.0, 1.0), (-1.0, -1.0, 1.0), (-1.0, 1.0, 1.0), (1.0, 1.0, -1.0), (1.0, -1.0, -1.0), (1.0, 1.0, 1.0), (1.0, -1.0, 1.0), (1.0, 1.0, -1.0), (1.0, -1.0, -1.0), (1.0, 1.0, 1.0), (1.0, -1.0, 1.0), (1.0, 1.0, -1.0), (1.0, -1.0, -1.0), (1.0, 1.0, 1.0), (1.0, -1.0, 1.0), (1.03, 0.95, -0.95), (1.03, -0.95, -0.95), (1.03, 0.95, 0.95), (1.03, -0.95, 0.95), (0.95, 1.04, -0.95), (-0.95, 1.04, -0.95), (0.95, 1.04, 0.95), (-0.95, 1.04, 0.95), (0.95, 0.95, -1.04), (0.95, -0.95, -1.04), (-0.95, -0.95, -1.04), (-0.95, 0.95, -1.04)], [], [(2, 3, 31, 30), (4, 7, 6, 5), (4, 5, 11, 10), (1, 5, 6, 2), (2, 6, 7, 3), (7, 4, 26, 27), (10, 11, 15, 14), (5, 1, 9, 11), (0, 4, 10, 8), (1, 0, 8, 9), (14, 15, 19, 18), (11, 9, 13, 15), (8, 10, 14, 12), (9, 8, 12, 13), (18, 19, 23, 22), (15, 13, 17, 19), (12, 14, 18, 16), (13, 12, 16, 17), (20, 22, 23, 21), (19, 17, 21, 23), (16, 18, 22, 20), (17, 16, 20, 21), (26, 24, 25, 27), (3, 7, 27, 25), (4, 0, 24, 26), (0, 3, 25, 24), (28, 29, 30, 31), (1, 2, 30, 29), (3, 0, 28, 31), (0, 1, 29, 28)])
me_cube_011.materials.append(mat_material)
me_cube_011.use_remesh_preserve_volume = False
me_cube_011.use_remesh_preserve_attributes = False
me_cube_011.use_mirror_vertex_groups = False
me_cube_011.update()
me_cube_010 = bpy.data.meshes.new('Cube.010')
me_cube_010.from_pydata([(1.0, 1.0, -1.0), (1.0, -1.0, -1.0), (-1.0, -1.0, -1.0), (-1.0, 1.0, -1.0), (1.0, 1.0, 1.0), (1.0, -1.0, 1.0), (-1.0, -1.0, 1.0), (-1.0, 1.0, 1.0), (1.0, 1.0, -1.0), (1.0, -1.0, -1.0), (1.0, 1.0, 1.0), (1.0, -1.0, 1.0), (1.0, 1.0, -1.0), (1.0, -1.0, -1.0), (1.0, 1.0, 1.0), (1.0, -1.0, 1.0), (1.0, 1.0, -1.0), (1.0, -1.0, -1.0), (1.0, 1.0, 1.0), (1.0, -1.0, 1.0), (1.03, 0.95, -0.95), (1.03, -0.95, -0.95), (1.03, 0.95, 0.95), (1.03, -0.95, 0.95), (1.0, -1.0, -1.0), (-1.0, -1.0, -1.0), (1.0, -1.0, 1.0), (-1.0, -1.0, 1.0), (0.95, -1.04, -0.95), (-0.95, -1.04, -0.95), (0.95, -1.04, 0.95), (-0.95, -1.04, 0.95), (0.95, 0.95, -1.04), (0.95, -0.95, -1.04), (-0.95, -0.95, -1.04), (-0.95, 0.95, -1.04)], [], [(2, 3, 35, 34), (4, 7, 6, 5), (4, 5, 11, 10), (5, 6, 27, 26), (2, 6, 7, 3), (4, 0, 3, 7), (10, 11, 15, 14), (5, 1, 9, 11), (0, 4, 10, 8), (1, 0, 8, 9), (14, 15, 19, 18), (11, 9, 13, 15), (8, 10, 14, 12), (9, 8, 12, 13), (18, 19, 23, 22), (15, 13, 17, 19), (12, 14, 18, 16), (13, 12, 16, 17), (20, 22, 23, 21), (19, 17, 21, 23), (16, 18, 22, 20), (17, 16, 20, 21), (26, 27, 31, 30), (6, 2, 25, 27), (1, 5, 26, 24), (2, 1, 24, 25), (28, 30, 31, 29), (27, 25, 29, 31), (24, 26, 30, 28), (25, 24, 28, 29), (32, 33, 34, 35), (1, 2, 34, 33), (3, 0, 32, 35), (0, 1, 33, 32)])
me_cube_010.materials.append(mat_material)
me_cube_010.use_remesh_preserve_volume = False
me_cube_010.use_remesh_preserve_attributes = False
me_cube_010.use_mirror_vertex_groups = False
me_cube_010.update()
me_cube_009 = bpy.data.meshes.new('Cube.009')
me_cube_009.from_pydata([(1.0, 1.0, -1.0), (1.0, -1.0, -1.0), (-1.0, -1.0, -1.0), (-1.0, 1.0, -1.0), (1.0, 1.0, 1.0), (1.0, -1.0, 1.0), (-1.0, -1.0, 1.0), (-1.0, 1.0, 1.0), (1.0, 1.0, -1.0), (1.0, -1.0, -1.0), (1.0, 1.0, 1.0), (1.0, -1.0, 1.0), (1.0, 1.0, -1.0), (1.0, -1.0, -1.0), (1.0, 1.0, 1.0), (1.0, -1.0, 1.0), (1.0, 1.0, -1.0), (1.0, -1.0, -1.0), (1.0, 1.0, 1.0), (1.0, -1.0, 1.0), (1.03, 0.95, -0.95), (1.03, -0.95, -0.95), (1.03, 0.95, 0.95), (1.03, -0.95, 0.95), (0.95, 0.95, -1.04), (0.95, -0.95, -1.04), (-0.95, -0.95, -1.04), (-0.95, 0.95, -1.04)], [], [(2, 3, 27, 26), (4, 7, 6, 5), (4, 5, 11, 10), (1, 5, 6, 2), (2, 6, 7, 3), (4, 0, 3, 7), (10, 11, 15, 14), (5, 1, 9, 11), (0, 4, 10, 8), (1, 0, 8, 9), (14, 15, 19, 18), (11, 9, 13, 15), (8, 10, 14, 12), (9, 8, 12, 13), (18, 19, 23, 22), (15, 13, 17, 19), (12, 14, 18, 16), (13, 12, 16, 17), (20, 22, 23, 21), (19, 17, 21, 23), (16, 18, 22, 20), (17, 16, 20, 21), (24, 25, 26, 27), (1, 2, 26, 25), (3, 0, 24, 27), (0, 1, 25, 24)])
me_cube_009.materials.append(mat_material)
me_cube_009.use_remesh_preserve_volume = False
me_cube_009.use_remesh_preserve_attributes = False
me_cube_009.use_mirror_vertex_groups = False
me_cube_009.update()
me_cube_008 = bpy.data.meshes.new('Cube.008')
me_cube_008.from_pydata([(1.0, 1.0, -1.0), (1.0, -1.0, -1.0), (-1.0, -1.0, -1.0), (-1.0, 1.0, -1.0), (1.0, 1.0, 1.0), (1.0, -1.0, 1.0), (-1.0, -1.0, 1.0), (-1.0, 1.0, 1.0), (1.0, 1.0, -1.0), (1.0, -1.0, -1.0), (1.0, 1.0, 1.0), (1.0, -1.0, 1.0), (1.0, 1.0, -1.0), (1.0, -1.0, -1.0), (1.0, 1.0, 1.0), (1.0, -1.0, 1.0), (1.0, 1.0, -1.0), (1.0, -1.0, -1.0), (1.0, 1.0, 1.0), (1.0, -1.0, 1.0), (1.03, 0.95, -0.95), (1.03, -0.95, -0.95), (1.03, 0.95, 0.95), (1.03, -0.95, 0.95), (0.95, 0.95, 1.04), (0.95, -0.95, 1.04), (-0.95, -0.95, 1.04), (-0.95, 0.95, 1.04), (0.95, 1.04, -0.95), (-0.95, 1.04, -0.95), (0.95, 1.04, 0.95), (-0.95, 1.04, 0.95)], [], [(0, 1, 2, 3), (7, 6, 26, 27), (4, 5, 11, 10), (1, 5, 6, 2), (2, 6, 7, 3), (7, 4, 30, 31), (10, 11, 15, 14), (5, 1, 9, 11), (0, 4, 10, 8), (1, 0, 8, 9), (14, 15, 19, 18), (11, 9, 13, 15), (8, 10, 14, 12), (9, 8, 12, 13), (18, 19, 23, 22), (15, 13, 17, 19), (12, 14, 18, 16), (13, 12, 16, 17), (20, 22, 23, 21), (19, 17, 21, 23), (16, 18, 22, 20), (17, 16, 20, 21), (24, 27, 26, 25), (6, 5, 25, 26), (4, 7, 27, 24), (5, 4, 24, 25), (30, 28, 29, 31), (3, 7, 31, 29), (4, 0, 28, 30), (0, 3, 29, 28)])
me_cube_008.materials.append(mat_material)
me_cube_008.use_remesh_preserve_volume = False
me_cube_008.use_remesh_preserve_attributes = False
me_cube_008.use_mirror_vertex_groups = False
me_cube_008.update()
me_cube_007 = bpy.data.meshes.new('Cube.007')
me_cube_007.from_pydata([(1.0, 1.0, -1.0), (1.0, -1.0, -1.0), (-1.0, -1.0, -1.0), (-1.0, 1.0, -1.0), (1.0, 1.0, 1.0), (1.0, -1.0, 1.0), (-1.0, -1.0, 1.0), (-1.0, 1.0, 1.0), (1.0, 1.0, -1.0), (1.0, -1.0, -1.0), (1.0, 1.0, 1.0), (1.0, -1.0, 1.0), (1.0, 1.0, -1.0), (1.0, -1.0, -1.0), (1.0, 1.0, 1.0), (1.0, -1.0, 1.0), (1.0, 1.0, -1.0), (1.0, -1.0, -1.0), (1.0, 1.0, 1.0), (1.0, -1.0, 1.0), (1.03, 0.95, -0.95), (1.03, -0.95, -0.95), (1.03, 0.95, 0.95), (1.03, -0.95, 0.95), (1.03, 0.95, -0.95), (1.03, -0.95, -0.95), (1.03, 0.95, 0.95), (1.03, -0.95, 0.95), (0.95, -1.04, -0.95), (-0.95, -1.04, -0.95), (0.95, -1.04, 0.95), (-0.95, -1.04, 0.95), (0.95, -1.04, -0.95), (-0.95, -1.04, -0.95), (0.95, -1.04, 0.95), (-0.95, -1.04, 0.95), (0.95, 0.95, 1.04), (0.95, -0.95, 1.04), (-0.95, -0.95, 1.04), (-0.95, 0.95, 1.04)], [], [(0, 1, 2, 3), (7, 6, 38, 39), (4, 5, 11, 10), (5, 6, 31, 30), (2, 6, 7, 3), (4, 0, 3, 7), (10, 11, 15, 14), (5, 1, 9, 11), (0, 4, 10, 8), (1, 0, 8, 9), (14, 15, 19, 18), (11, 9, 13, 15), (8, 10, 14, 12), (9, 8, 12, 13), (18, 19, 23, 22), (15, 13, 17, 19), (12, 14, 18, 16), (13, 12, 16, 17), (22, 23, 27, 26), (19, 17, 21, 23), (16, 18, 22, 20), (17, 16, 20, 21), (24, 26, 27, 25), (23, 21, 25, 27), (20, 22, 26, 24), (21, 20, 24, 25), (30, 31, 35, 34), (6, 2, 29, 31), (1, 5, 30, 28), (2, 1, 28, 29), (32, 34, 35, 33), (31, 29, 33, 35), (28, 30, 34, 32), (29, 28, 32, 33), (36, 39, 38, 37), (6, 5, 37, 38), (4, 7, 39, 36), (5, 4, 36, 37)])
me_cube_007.materials.append(mat_material)
me_cube_007.use_remesh_preserve_volume = False
me_cube_007.use_remesh_preserve_attributes = False
me_cube_007.use_mirror_vertex_groups = False
me_cube_007.update()
me_cube_006 = bpy.data.meshes.new('Cube.006')
me_cube_006.from_pydata([(1.0, 1.0, -1.0), (1.0, -1.0, -1.0), (-1.0, -1.0, -1.0), (-1.0, 1.0, -1.0), (1.0, 1.0, 1.0), (1.0, -1.0, 1.0), (-1.0, -1.0, 1.0), (-1.0, 1.0, 1.0), (1.0, 1.0, -1.0), (1.0, -1.0, -1.0), (1.0, 1.0, 1.0), (1.0, -1.0, 1.0), (1.0, 1.0, -1.0), (1.0, -1.0, -1.0), (1.0, 1.0, 1.0), (1.0, -1.0, 1.0), (1.0, 1.0, -1.0), (1.0, -1.0, -1.0), (1.0, 1.0, 1.0), (1.0, -1.0, 1.0), (1.03, 0.95, -0.95), (1.03, -0.95, -0.95), (1.03, 0.95, 0.95), (1.03, -0.95, 0.95), (0.95, 0.95, 1.04), (0.95, -0.95, 1.04), (-0.95, -0.95, 1.04), (-0.95, 0.95, 1.04)], [], [(0, 1, 2, 3), (7, 6, 26, 27), (4, 5, 11, 10), (1, 5, 6, 2), (2, 6, 7, 3), (4, 0, 3, 7), (10, 11, 15, 14), (5, 1, 9, 11), (0, 4, 10, 8), (1, 0, 8, 9), (14, 15, 19, 18), (11, 9, 13, 15), (8, 10, 14, 12), (9, 8, 12, 13), (18, 19, 23, 22), (15, 13, 17, 19), (12, 14, 18, 16), (13, 12, 16, 17), (20, 22, 23, 21), (19, 17, 21, 23), (16, 18, 22, 20), (17, 16, 20, 21), (24, 27, 26, 25), (6, 5, 25, 26), (4, 7, 27, 24), (5, 4, 24, 25)])
me_cube_006.materials.append(mat_material)
me_cube_006.use_remesh_preserve_volume = False
me_cube_006.use_remesh_preserve_attributes = False
me_cube_006.use_mirror_vertex_groups = False
me_cube_006.update()
me_cube_005 = bpy.data.meshes.new('Cube.005')
me_cube_005.from_pydata([(1.0, 1.0, -1.0), (1.0, -1.0, -1.0), (-1.0, -1.0, -1.0), (-1.0, 1.0, -1.0), (1.0, 1.0, 1.0), (1.0, -1.0, 1.0), (-1.0, -1.0, 1.0), (-1.0, 1.0, 1.0), (1.0, 1.0, -1.0), (1.0, -1.0, -1.0), (1.0, 1.0, 1.0), (1.0, -1.0, 1.0), (1.0, 1.0, -1.0), (1.0, -1.0, -1.0), (1.0, 1.0, 1.0), (1.0, -1.0, 1.0), (1.0, 1.0, -1.0), (1.0, -1.0, -1.0), (1.0, 1.0, 1.0), (1.0, -1.0, 1.0), (1.03, 0.95, -0.95), (1.03, -0.95, -0.95), (1.03, 0.95, 0.95), (1.03, -0.95, 0.95)], [], [(0, 1, 2, 3), (4, 7, 6, 5), (4, 5, 11, 10), (1, 5, 6, 2), (2, 6, 7, 3), (4, 0, 3, 7), (10, 11, 15, 14), (5, 1, 9, 11), (0, 4, 10, 8), (1, 0, 8, 9), (14, 15, 19, 18), (11, 9, 13, 15), (8, 10, 14, 12), (9, 8, 12, 13), (18, 19, 23, 22), (15, 13, 17, 19), (12, 14, 18, 16), (13, 12, 16, 17), (20, 22, 23, 21), (19, 17, 21, 23), (16, 18, 22, 20), (17, 16, 20, 21)])
me_cube_005.materials.append(mat_material)
me_cube_005.use_remesh_preserve_volume = False
me_cube_005.use_remesh_preserve_attributes = False
me_cube_005.use_mirror_vertex_groups = False
me_cube_005.update()
me_cube_004 = bpy.data.meshes.new('Cube.004')
me_cube_004.from_pydata([(1.0, 1.0, -1.0), (1.0, -1.0, -1.0), (-1.0, -1.0, -1.0), (-1.0, 1.0, -1.0), (1.0, 1.0, 1.0), (1.0, -1.0, 1.0), (-1.0, -1.0, 1.0), (-1.0, 1.0, 1.0), (1.0, 1.0, -1.0), (1.0, -1.0, -1.0), (1.0, 1.0, 1.0), (1.0, -1.0, 1.0), (1.0, 1.0, -1.0), (1.0, -1.0, -1.0), (1.0, 1.0, 1.0), (1.0, -1.0, 1.0), (1.0, 1.0, -1.0), (1.0, -1.0, -1.0), (1.0, 1.0, 1.0), (1.0, -1.0, 1.0), (1.03, 0.95, -0.95), (1.03, -0.95, -0.95), (1.03, 0.95, 0.95), (1.03, -0.95, 0.95), (0.95, -1.04, -0.95), (-0.95, -1.04, -0.95), (0.95, -1.04, 0.95), (-0.95, -1.04, 0.95), (0.95, -1.04, -0.95), (-0.95, -1.04, -0.95), (0.95, -1.04, 0.95), (-0.95, -1.04, 0.95)], [], [(0, 1, 2, 3), (4, 7, 6, 5), (4, 5, 11, 10), (5, 6, 27, 26), (2, 6, 7, 3), (4, 0, 3, 7), (10, 11, 15, 14), (5, 1, 9, 11), (0, 4, 10, 8), (1, 0, 8, 9), (14, 15, 19, 18), (11, 9, 13, 15), (8, 10, 14, 12), (9, 8, 12, 13), (18, 19, 23, 22), (15, 13, 17, 19), (12, 14, 18, 16), (13, 12, 16, 17), (20, 22, 23, 21), (19, 17, 21, 23), (16, 18, 22, 20), (17, 16, 20, 21), (26, 27, 31, 30), (6, 2, 25, 27), (1, 5, 26, 24), (2, 1, 24, 25), (28, 30, 31, 29), (27, 25, 29, 31), (24, 26, 30, 28), (25, 24, 28, 29)])
me_cube_004.materials.append(mat_material)
me_cube_004.use_remesh_preserve_volume = False
me_cube_004.use_remesh_preserve_attributes = False
me_cube_004.use_mirror_vertex_groups = False
me_cube_004.update()
me_cube_003 = bpy.data.meshes.new('Cube.003')
me_cube_003.from_pydata([(1.0, 1.0, -1.0), (1.0, -1.0, -1.0), (-1.0, -1.0, -1.0), (-1.0, 1.0, -1.0), (1.0, 1.0, 1.0), (1.0, -1.0, 1.0), (-1.0, -1.0, 1.0), (-1.0, 1.0, 1.0), (1.0, 1.0, -1.0), (1.0, -1.0, -1.0), (1.0, 1.0, 1.0), (1.0, -1.0, 1.0), (1.0, 1.0, -1.0), (1.0, -1.0, -1.0), (1.0, 1.0, 1.0), (1.0, -1.0, 1.0), (1.0, 1.0, -1.0), (1.0, -1.0, -1.0), (1.0, 1.0, 1.0), (1.0, -1.0, 1.0), (1.03, 0.95, -0.95), (1.03, -0.95, -0.95), (1.03, 0.95, 0.95), (1.03, -0.95, 0.95), (0.95, 1.04, -0.95), (-0.95, 1.04, -0.95), (0.95, 1.04, 0.95), (-0.95, 1.04, 0.95)], [], [(0, 1, 2, 3), (4, 7, 6, 5), (4, 5, 11, 10), (1, 5, 6, 2), (2, 6, 7, 3), (7, 4, 26, 27), (10, 11, 15, 14), (5, 1, 9, 11), (0, 4, 10, 8), (1, 0, 8, 9), (14, 15, 19, 18), (11, 9, 13, 15), (8, 10, 14, 12), (9, 8, 12, 13), (18, 19, 23, 22), (15, 13, 17, 19), (12, 14, 18, 16), (13, 12, 16, 17), (20, 22, 23, 21), (19, 17, 21, 23), (16, 18, 22, 20), (17, 16, 20, 21), (26, 24, 25, 27), (3, 7, 27, 25), (4, 0, 24, 26), (0, 3, 25, 24)])
me_cube_003.materials.append(mat_material)
me_cube_003.use_remesh_preserve_volume = False
me_cube_003.use_remesh_preserve_attributes = False
me_cube_003.use_mirror_vertex_groups = False
me_cube_003.update()

# ---- objects
ob_cube_025 = bpy.data.objects.new('Cube.025', me_cube_028)
ob_cube_024 = bpy.data.objects.new('Cube.024', me_cube_027)
ob_cube_023 = bpy.data.objects.new('Cube.023', me_cube_026)
ob_cube_022 = bpy.data.objects.new('Cube.022', me_cube_025)
ob_cube_021 = bpy.data.objects.new('Cube.021', me_cube_024)
ob_cube_020 = bpy.data.objects.new('Cube.020', me_cube_023)
ob_cube_019 = bpy.data.objects.new('Cube.019', me_cube_022)
ob_cube_018 = bpy.data.objects.new('Cube.018', me_cube_021)
ob_cube_017 = bpy.data.objects.new('Cube.017', me_cube_020)
ob_cube_016 = bpy.data.objects.new('Cube.016', me_cube_019)
ob_cube_015 = bpy.data.objects.new('Cube.015', me_cube_018)
ob_cube_014 = bpy.data.objects.new('Cube.014', me_cube_017)
ob_cube_013 = bpy.data.objects.new('Cube.013', me_cube_016)
ob_cube_012 = bpy.data.objects.new('Cube.012', me_cube_015)
ob_cube_002 = bpy.data.objects.new('Cube.002', me_cube_014)
ob_cube_001 = bpy.data.objects.new('Cube.001', me_cube_013)
ob_cube_000 = bpy.data.objects.new('Cube.000', me_cube_012)
ob_cube_011 = bpy.data.objects.new('Cube.011', me_cube_011)
ob_cube_010 = bpy.data.objects.new('Cube.010', me_cube_010)
ob_cube_009 = bpy.data.objects.new('Cube.009', me_cube_009)
ob_cube_008 = bpy.data.objects.new('Cube.008', me_cube_008)
ob_cube_007 = bpy.data.objects.new('Cube.007', me_cube_007)
ob_cube_006 = bpy.data.objects.new('Cube.006', me_cube_006)
ob_cube_005 = bpy.data.objects.new('Cube.005', me_cube_005)
ob_cube_004 = bpy.data.objects.new('Cube.004', me_cube_004)
ob_cube_003 = bpy.data.objects.new('Cube.003', me_cube_003)
ob_lamp = bpy.data.objects.new('Lamp', light_lamp)
ob_camera = bpy.data.objects.new('Camera', cam_camera)

# ---- transforms, parenting, visibility, modifiers, constraints
ob_cube_025.location = (0.003775, -1.005, 0.001047)
ob_cube_025.rotation_euler = (-1.571, 5.057e-07, 4.712)
ob_cube_025.scale = (0.5, 0.5, 0.5)
ob_cube_025.lock_rotations_4d = False
ob_cube_025.empty_display_type = 'ARROWS'
ob_cube_025.lineart.crease_threshold = 0.0
ob_cube_024.location = (0.003775, 1.002, 0.001047)
ob_cube_024.rotation_euler = (-1.571, 5.057e-07, 1.571)
ob_cube_024.scale = (0.5, 0.5, 0.5)
ob_cube_024.lock_rotations_4d = False
ob_cube_024.empty_display_type = 'ARROWS'
ob_cube_024.lineart.crease_threshold = 0.0
ob_cube_023.location = (0.002246, 0.9999, -0.9965)
ob_cube_023.rotation_euler = (-1.416e-07, 1.571, 0.0)
ob_cube_023.scale = (0.5, 0.5, 0.5)
ob_cube_023.lock_rotations_4d = False
ob_cube_023.empty_display_type = 'ARROWS'
ob_cube_023.lineart.crease_threshold = 0.0
ob_cube_022.location = (0.0007276, -1.004, -0.9973)
ob_cube_022.rotation_euler = (-1.416e-07, 1.571, 0.0)
ob_cube_022.scale = (0.5, 0.5, 0.5)
ob_cube_022.lock_rotations_4d = False
ob_cube_022.empty_display_type = 'ARROWS'
ob_cube_022.lineart.crease_threshold = 0.0
ob_cube_021.location = (0.001202, -0.00233, -0.9976)
ob_cube_021.rotation_euler = (-1.416e-07, 1.571, 0.0)
ob_cube_021.scale = (0.5, 0.5, 0.5)
ob_cube_021.lock_rotations_4d = False
ob_cube_021.empty_display_type = 'ARROWS'
ob_cube_021.lineart.crease_threshold = 0.0
ob_cube_020.location = (0.001582, -0.00233, 1.002)
ob_cube_020.rotation_euler = (-0.06129, -1.571, 0.06129)
ob_cube_020.scale = (0.5, 0.5, 0.5)
ob_cube_020.lock_rotations_4d = False
ob_cube_020.empty_display_type = 'ARROWS'
ob_cube_020.lineart.crease_threshold = 0.0
ob_cube_019.location = (0.002056, -1.004, 1.002)
ob_cube_019.rotation_euler = (-0.06129, -1.571, 0.06129)
ob_cube_019.scale = (0.5, 0.5, 0.5)
ob_cube_019.lock_rotations_4d = False
ob_cube_019.empty_display_type = 'ARROWS'
ob_cube_019.lineart.crease_threshold = 0.0
ob_cube_018.location = (0.0005377, 0.9999, 1.001)
ob_cube_018.rotation_euler = (-0.06129, -1.571, 0.06129)
ob_cube_018.scale = (0.5, 0.5, 0.5)
ob_cube_018.lock_rotations_4d = False
ob_cube_018.empty_display_type = 'ARROWS'
ob_cube_018.lineart.crease_threshold = 0.0
ob_cube_017.location = (-0.9984, -1.001, 0.0005628)
ob_cube_017.rotation_euler = (0.0, -0.0, 3.142)
ob_cube_017.scale = (0.5, 0.5, 0.5)
ob_cube_017.lock_rotations_4d = False
ob_cube_017.empty_display_type = 'ARROWS'
ob_cube_017.lineart.crease_threshold = 0.0
ob_cube_016.location = (-0.9992, 1.003, -0.0009559)
ob_cube_016.rotation_euler = (0.0, -0.0, 3.142)
ob_cube_016.scale = (0.5, 0.5, 0.5)
ob_cube_016.lock_rotations_4d = False
ob_cube_016.empty_display_type = 'ARROWS'
ob_cube_016.lineart.crease_threshold = 0.0
ob_cube_015.location = (-0.9996, 0.0008484, -0.0004816)
ob_cube_015.rotation_euler = (0.0, -0.0, 3.142)
ob_cube_015.scale = (0.5, 0.5, 0.5)
ob_cube_015.lock_rotations_4d = False
ob_cube_015.empty_display_type = 'ARROWS'
ob_cube_015.lineart.crease_threshold = 0.0
ob_cube_014.location = (-0.9996, 0.0008484, 1.001)
ob_cube_014.rotation_euler = (0.0, -0.0, 3.142)
ob_cube_014.scale = (0.5, 0.5, 0.5)
ob_cube_014.lock_rotations_4d = False
ob_cube_014.empty_display_type = 'ARROWS'
ob_cube_014.lineart.crease_threshold = 0.0
ob_cube_013.location = (-0.9992, 1.003, 1.001)
ob_cube_013.rotation_euler = (0.0, -0.0, 3.142)
ob_cube_013.scale = (0.5, 0.5, 0.5)
ob_cube_013.lock_rotations_4d = False
ob_cube_013.empty_display_type = 'ARROWS'
ob_cube_013.lineart.crease_threshold = 0.0
ob_cube_012.location = (-0.9984, -1.001, 1.002)
ob_cube_012.rotation_euler = (0.0, -0.0, 3.142)
ob_cube_012.scale = (0.5, 0.5, 0.5)
ob_cube_012.lock_rotations_4d = False
ob_cube_012.empty_display_type = 'ARROWS'
ob_cube_012.lineart.crease_threshold = 0.0
ob_cube_002.location = (-0.9996, 0.0008484, -1.002)
ob_cube_002.rotation_euler = (0.0, -0.0, 3.142)
ob_cube_002.scale = (0.5, 0.5, 0.5)
ob_cube_002.lock_rotations_4d = False
ob_cube_002.empty_display_type = 'ARROWS'
ob_cube_002.lineart.crease_threshold = 0.0
ob_cube_001.location = (-0.9992, 1.003, -1.003)
ob_cube_001.rotation_euler = (0.0, -0.0, 3.142)
ob_cube_001.scale = (0.5, 0.5, 0.5)
ob_cube_001.lock_rotations_4d = False
ob_cube_001.empty_display_type = 'ARROWS'
ob_cube_001.lineart.crease_threshold = 0.0
ob_cube_000.location = (-0.9984, -1.001, -1.001)
ob_cube_000.rotation_euler = (0.0, -0.0, 3.142)
ob_cube_000.scale = (0.5, 0.5, 0.5)
ob_cube_000.lock_rotations_4d = False
ob_cube_000.empty_display_type = 'ARROWS'
ob_cube_000.lineart.crease_threshold = 0.0
ob_cube_011.location = (1.002, 1.003, -1.001)
ob_cube_011.scale = (0.5, 0.5, 0.5)
ob_cube_011.lock_rotations_4d = False
ob_cube_011.empty_display_type = 'ARROWS'
ob_cube_011.lineart.crease_threshold = 0.0
ob_cube_010.location = (1.003, -1.001, -1.003)
ob_cube_010.scale = (0.5, 0.5, 0.5)
ob_cube_010.lock_rotations_4d = False
ob_cube_010.empty_display_type = 'ARROWS'
ob_cube_010.lineart.crease_threshold = 0.0
ob_cube_009.location = (1.003, 0.0007567, -1.002)
ob_cube_009.scale = (0.5, 0.5, 0.5)
ob_cube_009.lock_rotations_4d = False
ob_cube_009.empty_display_type = 'ARROWS'
ob_cube_009.lineart.crease_threshold = 0.0
ob_cube_008.location = (1.002, 1.003, 1.002)
ob_cube_008.scale = (0.5, 0.5, 0.5)
ob_cube_008.lock_rotations_4d = False
ob_cube_008.empty_display_type = 'ARROWS'
ob_cube_008.lineart.crease_threshold = 0.0
ob_cube_007.location = (1.003, -1.001, 1.001)
ob_cube_007.scale = (0.5, 0.5, 0.5)
ob_cube_007.lock_rotations_4d = False
ob_cube_007.empty_display_type = 'ARROWS'
ob_cube_007.lineart.crease_threshold = 0.0
ob_cube_006.location = (1.003, 0.0007567, 1.001)
ob_cube_006.scale = (0.5, 0.5, 0.5)
ob_cube_006.lock_rotations_4d = False
ob_cube_006.empty_display_type = 'ARROWS'
ob_cube_006.lineart.crease_threshold = 0.0
ob_cube_005.location = (1.003, 0.0007567, -0.0004816)
ob_cube_005.scale = (0.5, 0.5, 0.5)
ob_cube_005.lock_rotations_4d = False
ob_cube_005.empty_display_type = 'ARROWS'
ob_cube_005.lineart.crease_threshold = 0.0
ob_cube_004.location = (1.003, -1.001, -0.0009559)
ob_cube_004.scale = (0.5, 0.5, 0.5)
ob_cube_004.lock_rotations_4d = False
ob_cube_004.empty_display_type = 'ARROWS'
ob_cube_004.lineart.crease_threshold = 0.0
ob_cube_003.location = (1.002, 1.003, 0.0005628)
ob_cube_003.scale = (0.5, 0.5, 0.5)
ob_cube_003.lock_rotations_4d = False
ob_cube_003.empty_display_type = 'ARROWS'
ob_cube_003.lineart.crease_threshold = 0.0
ob_lamp.location = (4.076, 1.005, 5.904)
ob_lamp.rotation_euler = (0.6503, 0.05522, 1.866)
ob_lamp.lock_rotations_4d = False
ob_lamp.empty_display_type = 'ARROWS'
ob_lamp.color = (0.0, 0.0, 0.0, 0.0)
ob_lamp.lineart.crease_threshold = 0.0
ob_camera.location = (7.481, -6.508, 5.344)
ob_camera.rotation_euler = (1.109, 0.01082, 0.8149)
ob_camera.lock_rotations_4d = False
ob_camera.empty_display_type = 'ARROWS'
ob_camera.color = (0.0, 0.0, 0.0, 0.0)
ob_camera.display_type = 'WIRE'
ob_camera.lineart.crease_threshold = 0.0

# ---- collection membership
col_collection_1.objects.link(ob_cube_025)
col_collection_1.objects.link(ob_cube_024)
col_collection_1.objects.link(ob_cube_023)
col_collection_1.objects.link(ob_cube_022)
col_collection_1.objects.link(ob_cube_021)
col_collection_1.objects.link(ob_cube_020)
col_collection_1.objects.link(ob_cube_019)
col_collection_1.objects.link(ob_cube_018)
col_collection_1.objects.link(ob_cube_017)
col_collection_1.objects.link(ob_cube_016)
col_collection_1.objects.link(ob_cube_015)
col_collection_1.objects.link(ob_cube_014)
col_collection_1.objects.link(ob_cube_013)
col_collection_1.objects.link(ob_cube_012)
col_collection_1.objects.link(ob_cube_002)
col_collection_1.objects.link(ob_cube_001)
col_collection_1.objects.link(ob_cube_000)
col_collection_1.objects.link(ob_cube_011)
col_collection_1.objects.link(ob_cube_010)
col_collection_1.objects.link(ob_cube_009)
col_collection_1.objects.link(ob_cube_008)
col_collection_1.objects.link(ob_cube_007)
col_collection_1.objects.link(ob_cube_006)
col_collection_1.objects.link(ob_cube_005)
col_collection_1.objects.link(ob_cube_004)
col_collection_1.objects.link(ob_cube_003)
col_collection_1.objects.link(ob_lamp)
col_collection_1.objects.link(ob_camera)

# ---- scene / render settings (as saved in the file)
scene.camera = ob_camera
scene.frame_start = 1; scene.frame_end = 250; scene.frame_set(1)
scene.render.engine = 'BLENDER_EEVEE_NEXT'
scene.render.resolution_percentage = 50
scene.render.dither_intensity = 0.0
scene.cycles.use_denoising = False
scene.cycles.samples = 10
scene.cycles.sampling_pattern = 'TABULATED_SOBOL'
scene.cycles.light_sampling_threshold = 0.0
scene.cycles.use_adaptive_sampling = False
scene.cycles.use_light_tree = False
scene.cycles.blur_glossy = 0.0
scene.cycles.volume_bounces = 1
scene.cycles.pixel_filter_type = 'GAUSSIAN'
scene.cycles.sample_clamp_indirect = 0.0
scene.view_settings.view_transform = 'Standard'
bpy.context.view_layer.update()
